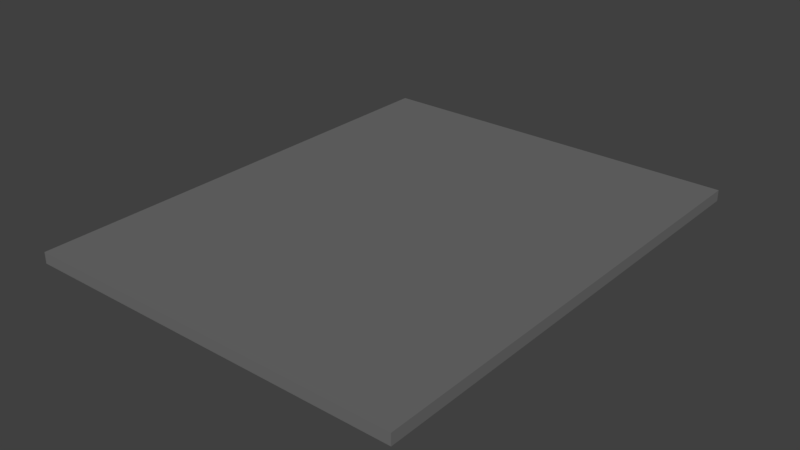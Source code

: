# Source: road22.blend  (saved by Blender 2.79.0; exported with 4.5.12 LTS)
import bpy
from mathutils import Matrix  # noqa: F401  (used for matrix-valued properties, if any)

bpy.ops.wm.read_factory_settings(use_empty=True)
scene = bpy.context.scene
scene.name = 'Scene'

# ---- collections
col_collection_1 = bpy.data.collections.new('Collection 1'); scene.collection.children.link(col_collection_1)

# ---- materials (node trees are filled in below, after node groups)
mat_material_001 = bpy.data.materials.new('Material.001')
mat_material_001.alpha_threshold = 0.0
mat_material_001.use_transparent_shadow = False
mat_material_001.diffuse_color = (0.1574, 0.1574, 0.1574, 1.0)
mat_material_001.roughness = 0.5

# ---- material node trees

# ---- world
world_world = bpy.data.worlds.new('World'); scene.world = world_world
world_world.color = (0.05088, 0.05088, 0.05088)
world_world.use_sun_shadow = False
world_world.sun_shadow_jitter_overblur = 0.0
world_world.cycles.sampling_method = 'MANUAL'

# ---- meshes
me_cube_001 = bpy.data.meshes.new('Cube.001')
me_cube_001.from_pydata([(-1.0, -1.0, -1.0), (-1.0, -1.0, 1.0), (-1.0, 1.0, -1.0), (-1.0, 1.0, 1.0), (1.0, -1.0, -1.0), (1.0, -1.0, 1.0), (1.0, 1.0, -1.0), (1.0, 1.0, 1.0)], [], [(0, 1, 3, 2), (2, 3, 7, 6), (6, 7, 5, 4), (4, 5, 1, 0), (2, 6, 4, 0), (7, 3, 1, 5)])
me_cube_001.materials.append(mat_material_001)
me_cube_001.use_remesh_preserve_volume = False
me_cube_001.use_remesh_preserve_attributes = False
me_cube_001.use_mirror_vertex_groups = False
me_cube_001.update()

# ---- objects
ob_cube = bpy.data.objects.new('Cube', me_cube_001)

# ---- transforms, parenting, visibility, modifiers, constraints
ob_cube.location = (0.0, 0.0, 0.0)
ob_cube.scale = (3.01, 3.755, 0.08725)
ob_cube.lineart.crease_threshold = 0.0

# ---- collection membership
col_collection_1.objects.link(ob_cube)

# ---- scene / render settings (as saved in the file)
scene.frame_start = 1; scene.frame_end = 250; scene.frame_set(1)
scene.render.engine = 'BLENDER_EEVEE_NEXT'
scene.render.resolution_percentage = 50
scene.render.dither_intensity = 0.0
scene.cycles.use_denoising = False
scene.cycles.samples = 128
scene.cycles.sampling_pattern = 'TABULATED_SOBOL'
scene.cycles.use_adaptive_sampling = False
scene.cycles.use_light_tree = False
scene.cycles.blur_glossy = 0.0
scene.cycles.sample_clamp_indirect = 0.0
scene.view_settings.view_transform = 'Standard'
bpy.context.view_layer.update()

# ---- added for rendering (the .blend has no active camera and no usable light): camera, sun
cam_auto = bpy.data.cameras.new('AutoCamera')
cam_auto.lens = 50.0
cam_auto.sensor_width = 36.0
cam_auto.clip_end = 1000.0
ob_auto_camera = bpy.data.objects.new('AutoCamera', cam_auto)
scene.collection.objects.link(ob_auto_camera)
ob_auto_camera.location = (8.90714, -10.6886, 7.12571)
ob_auto_camera.rotation_euler = (1.09748, -7.21219e-08, 0.694738)
scene.camera = ob_auto_camera
light_auto_sun = bpy.data.lights.new('AutoSun', 'SUN')
light_auto_sun.energy = 3.0
light_auto_sun.angle = 0.0523599
ob_auto_sun = bpy.data.objects.new('AutoSun', light_auto_sun)
scene.collection.objects.link(ob_auto_sun)
ob_auto_sun.rotation_euler = (0.872665, 0.174533, 0.523599)
bpy.context.view_layer.update()
